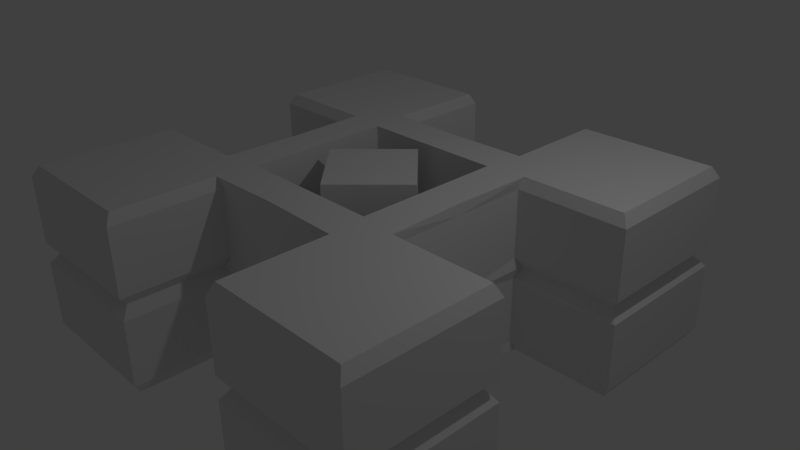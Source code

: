 # Source: house.blend  (saved by Blender 2.69.0; exported with 4.5.12 LTS)
import bpy
from mathutils import Matrix  # noqa: F401  (used for matrix-valued properties, if any)

bpy.ops.wm.read_factory_settings(use_empty=True)
scene = bpy.context.scene
scene.name = 'Scene'

# ---- collections
col_collection_1 = bpy.data.collections.new('Collection 1'); scene.collection.children.link(col_collection_1)

# ---- world
world_world = bpy.data.worlds.new('World'); scene.world = world_world
world_world.color = (0.05088, 0.05088, 0.05088)
world_world.use_sun_shadow = False
world_world.sun_shadow_jitter_overblur = 0.0
world_world.cycles.sampling_method = 'MANUAL'
world_world.cycles.sample_map_resolution = 256

# ---- cameras
cam_camera = bpy.data.cameras.new('Camera')
cam_camera.clip_end = 100.0
cam_camera.lens = 35.0
cam_camera.sensor_width = 32.0
cam_camera.sensor_height = 18.0
cam_camera.ortho_scale = 7.314
cam_camera.dof.focus_distance = 0.0
cam_camera.dof.aperture_fstop = 128.0

# ---- lights
light_lamp = bpy.data.lights.new('Lamp', 'POINT')
light_lamp.transmission_factor = 0.0
light_lamp.cutoff_distance = 30.0
light_lamp.energy = 100.0
light_lamp.shadow_buffer_clip_start = 1.001
light_lamp.shadow_soft_size = 0.1
light_lamp.shadow_maximum_resolution = 0.006
light_lamp.use_absolute_resolution = True
light_lamp.cycles.use_multiple_importance_sampling = False

# ---- meshes
me_plane_002 = bpy.data.meshes.new('Plane.002')
me_plane_002.from_pydata([], [], [])
me_plane_002.use_remesh_preserve_volume = False
me_plane_002.use_remesh_preserve_attributes = False
me_plane_002.use_mirror_vertex_groups = False
me_plane_002.update()
me_plane = bpy.data.meshes.new('Plane')
me_plane.from_pydata([(0.8765, -0.899, 0.0), (-1.0, -1.0, 0.0), (0.8765, 0.8765, 0.0), (-0.899, 0.8765, 0.0), (-0.899, -0.4551, 0.0), (-2.0, -1.0, 0.0), (-2.0, -0.5, 0.0), (-0.4551, -0.899, 0.0), (-1.0, -2.0, 0.0), (-0.5, -2.0, 0.0), (-2.0, -1.2, 0.0), (-1.2, -2.0, 0.0), (-2.0, -2.0, 0.0), (0.9178, -0.9327, 1.224), (-1.0, -1.0, 1.224), (0.9178, 0.9178, 1.224), (-0.9327, 0.9178, 1.224), (-0.9327, -0.4701, 1.224), (-2.0, -1.0, 1.224), (-2.0, -0.5, 1.224), (-0.4701, -0.9327, 1.224), (-1.0, -2.0, 1.224), (-0.5, -2.0, 1.224), (-2.0, -1.2, 1.224), (-1.2, -2.0, 1.224), (-2.0, -2.0, 1.224), (-1.0, -1.0, 1.074), (-1.0, -2.0, 1.074), (-0.5, -2.0, 1.074), (-0.5, -1.0, 1.074), (1.0, -1.0, 1.074), (-1.0, -0.5, 1.074), (-2.0, -0.5, 1.074), (-2.0, -1.0, 1.074), (-1.0, 1.0, 1.074), (1.0, 1.0, 1.074), (-1.0, -1.0, 0.15), (-0.5, -2.0, 0.15), (-1.0, -0.5, 0.15), (-2.0, -1.0, 0.15), (-1.0, 1.0, 0.15), (-1.0, -2.0, 0.15), (-0.5, -1.0, 0.15), (1.0, -1.0, 0.15), (-2.0, -0.5, 0.15), (1.0, 1.0, 0.15)], [], [(1, 4, 3, 2, 0, 7), (1, 5, 6, 4), (7, 9, 8, 1), (11, 12, 10), (14, 20, 13, 15, 16, 17), (14, 17, 19, 18), (20, 14, 21, 22), (24, 23, 25), (12, 25, 23, 10), (11, 24, 25, 12), (10, 23, 24, 11), (26, 27, 21, 14), (28, 29, 20, 22), (27, 28, 22, 21), (29, 30, 13, 20), (31, 32, 19, 17), (33, 26, 14, 18), (32, 33, 18, 19), (34, 31, 17, 16), (30, 35, 15, 13), (35, 34, 16, 15), (37, 42, 29, 28), (41, 37, 28, 27), (42, 43, 30, 29), (38, 44, 32, 31), (39, 36, 26, 33), (44, 39, 33, 32), (40, 38, 31, 34), (43, 45, 35, 30), (45, 40, 34, 35), (1, 8, 41, 36), (9, 7, 42, 37), (8, 9, 37, 41), (7, 0, 43, 42), (4, 6, 44, 38), (5, 1, 36, 39), (6, 5, 39, 44), (3, 4, 38, 40), (0, 2, 45, 43), (2, 3, 40, 45), (36, 41, 27, 26)])
me_plane.use_remesh_preserve_volume = False
me_plane.use_remesh_preserve_attributes = False
me_plane.use_mirror_vertex_groups = False
me_plane.update()

# ---- objects
ob_none = bpy.data.objects.new('none', me_plane_002)
ob_lamp = bpy.data.objects.new('Lamp', light_lamp)
ob_camera = bpy.data.objects.new('Camera', cam_camera)
ob_plane = bpy.data.objects.new('Plane', me_plane)

# ---- transforms, parenting, visibility, modifiers, constraints
ob_none.location = (0.0, 0.0, 0.0)
ob_none.lineart.crease_threshold = 0.0
ob_lamp.location = (4.076, 1.005, 5.904)
ob_lamp.rotation_euler = (0.6503, 0.05522, 1.866)
ob_lamp.lock_rotations_4d = False
ob_lamp.empty_display_type = 'ARROWS'
ob_lamp.color = (0.0, 0.0, 0.0, 0.0)
ob_lamp.lineart.crease_threshold = 0.0
ob_camera.location = (7.481, -6.508, 5.344)
ob_camera.rotation_euler = (1.109, 0.01082, 0.8149)
ob_camera.lock_rotations_4d = False
ob_camera.empty_display_type = 'ARROWS'
ob_camera.color = (0.0, 0.0, 0.0, 0.0)
ob_camera.display_type = 'WIRE'
ob_camera.lineart.crease_threshold = 0.0
ob_plane.location = (2.0, 2.0, 0.0)
ob_plane.lineart.crease_threshold = 0.0
_m = ob_plane.modifiers.new('Mirror', 'MIRROR')
_m.use_axis = (True, True, True)
_m.mirror_object = ob_none

# ---- collection membership
col_collection_1.objects.link(ob_none)
col_collection_1.objects.link(ob_lamp)
col_collection_1.objects.link(ob_camera)
col_collection_1.objects.link(ob_plane)

# ---- scene / render settings (as saved in the file)
scene.camera = ob_camera
scene.frame_start = 1; scene.frame_end = 250; scene.frame_set(74)
scene.render.engine = 'BLENDER_EEVEE_NEXT'
scene.render.image_settings.compression = 90
scene.render.resolution_percentage = 50
scene.render.dither_intensity = 0.0
scene.cycles.use_denoising = False
scene.cycles.samples = 10
scene.cycles.sampling_pattern = 'TABULATED_SOBOL'
scene.cycles.light_sampling_threshold = 0.0
scene.cycles.use_adaptive_sampling = False
scene.cycles.use_light_tree = False
scene.cycles.blur_glossy = 0.0
scene.cycles.volume_bounces = 1
scene.cycles.pixel_filter_type = 'GAUSSIAN'
scene.cycles.sample_clamp_indirect = 0.0
scene.view_settings.view_transform = 'Standard'
bpy.context.view_layer.update()
